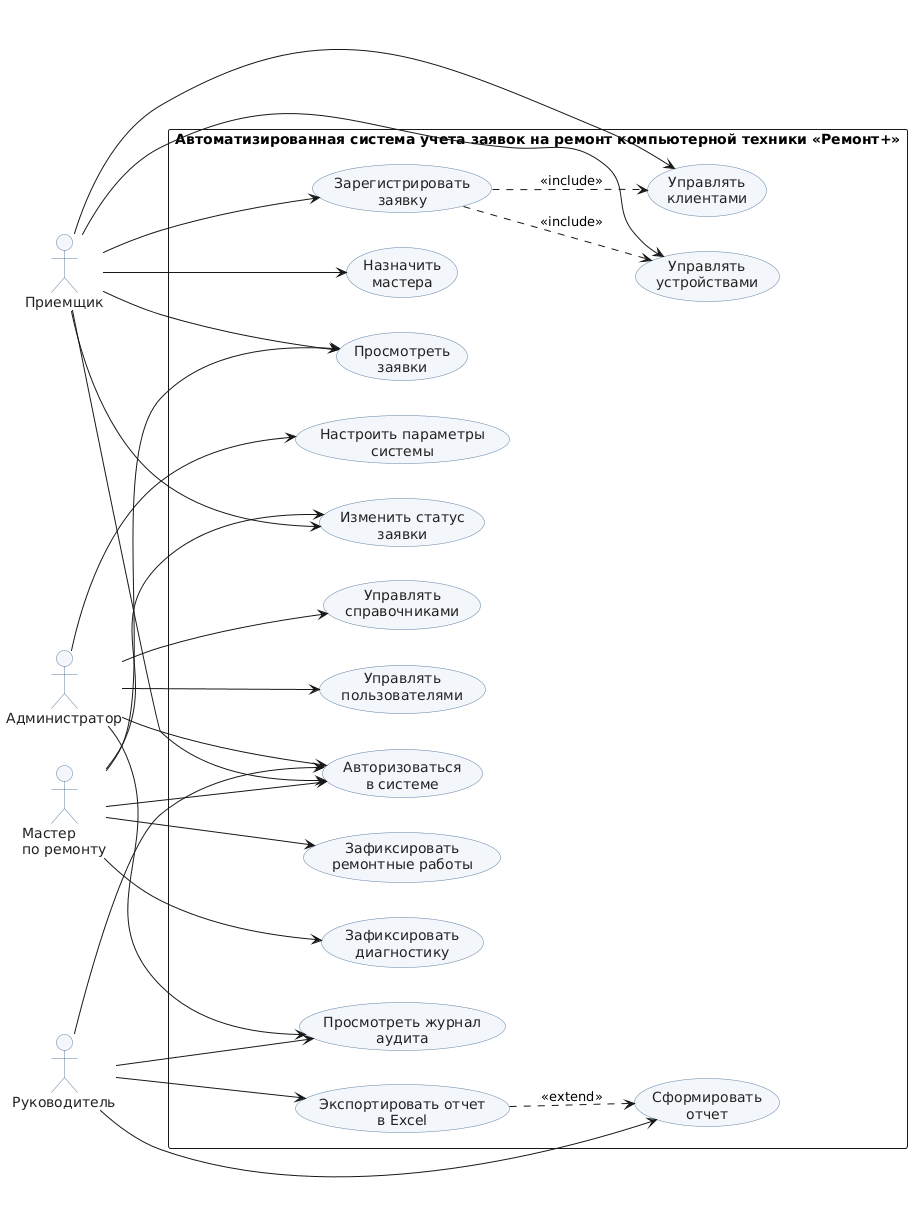

The diagram above was rendered by PlantUML. Its source (embedded in the PNG):
@startuml
left to right direction

skinparam shadowing false
skinparam packageStyle rectangle

skinparam actor {
    BackgroundColor #f3f7fb
    BorderColor #5b7ea3
    FontColor #222222
}

skinparam usecase {
    BackgroundColor #f3f7fb
    BorderColor #5b7ea3
    FontColor #222222
}

actor "Приемщик" as receptionist
actor "Мастер\nпо ремонту" as master
actor "Руководитель" as manager
actor "Администратор" as admin

rectangle "Автоматизированная система учета заявок на ремонт компьютерной техники «Ремонт+»" {

    usecase "Авторизоваться\nв системе" as login

    usecase "Управлять\nклиентами" as manage_clients
    usecase "Управлять\nустройствами" as manage_devices
    usecase "Зарегистрировать\nзаявку" as create_request
    usecase "Назначить\nмастера" as assign_master

    usecase "Просмотреть\nзаявки" as view_requests
    usecase "Изменить статус\nзаявки" as change_status
    usecase "Зафиксировать\nдиагностику" as diagnostics
    usecase "Зафиксировать\nремонтные работы" as repair_works

    usecase "Сформировать\nотчет" as create_report
    usecase "Экспортировать отчет\nв Excel" as export_excel
    usecase "Просмотреть журнал\nаудита" as view_audit

    usecase "Управлять\nпользователями" as manage_users
    usecase "Управлять\nсправочниками" as manage_directories
    usecase "Настроить параметры\nсистемы" as settings
}

receptionist --> login
master --> login
manager --> login
admin --> login

receptionist --> manage_clients
receptionist --> manage_devices
receptionist --> create_request
receptionist --> assign_master
receptionist --> view_requests
receptionist --> change_status

master --> view_requests
master --> diagnostics
master --> repair_works
master --> change_status

manager --> create_report
manager --> export_excel
manager --> view_audit

admin --> manage_users
admin --> manage_directories
admin --> settings
admin --> view_audit

create_request ..> manage_clients : <<include>>
create_request ..> manage_devices : <<include>>
export_excel ..> create_report : <<extend>>
@enduml